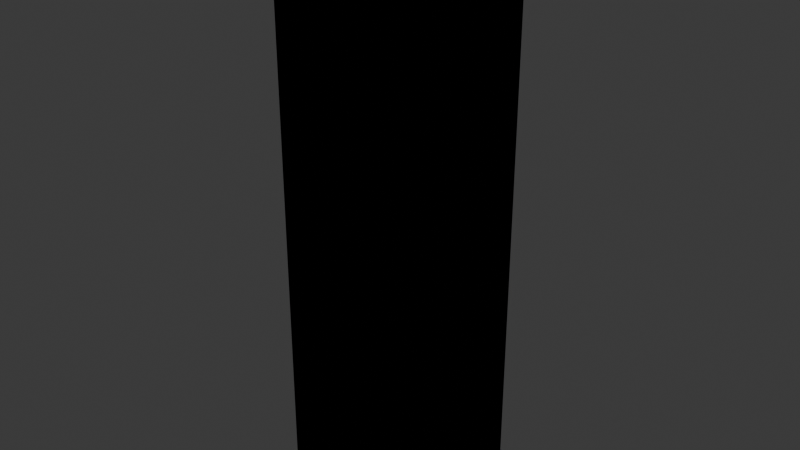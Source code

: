 # Source: Test.blend  (saved by Blender 5.0.119; exported with 4.5.12 LTS)
import bpy
from mathutils import Matrix  # noqa: F401  (used for matrix-valued properties, if any)

bpy.ops.wm.read_factory_settings(use_empty=True)
scene = bpy.context.scene
scene.name = 'Scene'

# ---- collections
col_collection = bpy.data.collections.new('Collection'); scene.collection.children.link(col_collection)
col_snapsplit_parts = bpy.data.collections.new('_SnapSplit_Parts'); scene.collection.children.link(col_snapsplit_parts)
col_snapsplit_cutters = bpy.data.collections.new('_SnapSplit_Cutters'); scene.collection.children.link(col_snapsplit_cutters)

# ---- materials (node trees are filled in below, after node groups)
mat_material = bpy.data.materials.new('Material')
mat_material.alpha_threshold = 0.0
mat_material.use_backface_culling_lightprobe_volume = False
mat_material.roughness = 0.5
mat_material.line_color = (0.0, 0.0, 0.0, 1.0)

# ---- material node trees
mat_material.use_nodes = True; mat_material.node_tree.nodes.clear()
_N = mat_material.node_tree.nodes; _L = mat_material.node_tree.links
n0 = _N.new('ShaderNodeOutputMaterial'); n0.name = 'Material Output'; n0.location = (200, 100)
n1 = _N.new('ShaderNodeBsdfPrincipled'); n1.name = 'Principled BSDF'; n1.location = (-200, 100)
_L.new(n1.outputs[0], n0.inputs[0])
n0.is_active_output = True

# ---- world
world_world = bpy.data.worlds.new('World'); scene.world = world_world
world_world.use_nodes = True; world_world.node_tree.nodes.clear()
_N = world_world.node_tree.nodes; _L = world_world.node_tree.links
n0 = _N.new('ShaderNodeOutputWorld'); n0.name = 'World Output'; n0.location = (200, 100)
n1 = _N.new('ShaderNodeBackground'); n1.name = 'Background'; n1.location = (-200, 100)
n1.inputs[0].default_value = (0.05088, 0.05088, 0.05088, 1.0)
_L.new(n1.outputs[0], n0.inputs[0])
n0.is_active_output = True
world_world.color = (0.05088, 0.05088, 0.05088)
world_world.sun_shadow_jitter_overblur = 0.0

# ---- meshes
me_cube = bpy.data.meshes.new('Cube')
me_cube.from_pydata([(0.1, 0.1, 0.402), (0.1, 0.1, -0.402), (0.1, -0.1, 0.402), (0.1, -0.1, -0.402), (-0.1, 0.1, 0.402), (-0.1, 0.1, -0.402), (-0.1, -0.1, 0.402), (-0.1, -0.1, -0.402)], [], [(0, 4, 6, 2), (3, 2, 6, 7), (7, 6, 4, 5), (5, 1, 3, 7), (1, 0, 2, 3), (5, 4, 0, 1)])
_uv = me_cube.uv_layers.new(name='UVMap')
_uv.uv.foreach_set('vector', [0.625, 0.5, 0.875, 0.5, 0.875, 0.75, 0.625, 0.75, 0.375, 0.75, 0.625, 0.75, 0.625, 1.0, 0.375, 1.0, 0.375, 0.0, 0.625, 0.0, 0.625, 0.25, 0.375, 0.25, 0.125, 0.5, 0.375, 0.5, 0.375, 0.75, 0.125, 0.75, 0.375, 0.5, 0.625, 0.5, 0.625, 0.75, 0.375, 0.75, 0.375, 0.25, 0.625, 0.25, 0.625, 0.5, 0.375, 0.5])
me_cube.materials.append(mat_material)
me_cube.use_mirror_vertex_groups = False
me_cube.update()
me_cube_pos_s1_006 = bpy.data.meshes.new('Cube_POS_S1.006')
me_cube_pos_s1_006.from_pydata([(0.048, -0.072, -0.08), (0.048, 0.048, -0.08), (-0.072, 0.048, -0.08), (0.048, 0.045, -0.077), (0.1, 0.1, 0.402), (0.045, 0.048, -0.077), (-0.072, 0.045, -0.077), (0.048, 0.045, -0.003), (-0.075, 0.048, -0.077), (0.048, 0.048, 0.0), (0.048, -0.075, -0.077), (0.045, 0.048, -0.003), (0.048, 0.072, -0.08), (-0.072, 0.045, -0.003), (-0.072, -0.072, -0.08), (0.045, 0.072, -0.077), (0.048, 0.075, -0.077), (0.1, -0.1, 0.402), (0.048, 0.072, 0.0), (-0.072, 0.048, 0.0), (0.048, 0.075, -0.003), (-0.075, 0.048, -0.003), (0.045, -0.072, -0.077), (0.045, 0.072, -0.003), (0.072, 0.048, -0.08), (-0.072, 0.072, -0.08), (-0.072, -0.075, -0.077), (0.075, 0.048, -0.077), (0.072, 0.045, -0.077), (-0.075, 0.072, -0.077), (0.072, 0.048, 0.0), (0.048, -0.075, -0.003), (0.072, 0.045, -0.003), (-0.072, 0.075, -0.077), (-0.1, 0.1, 0.402), (0.075, 0.048, -0.003), (0.072, 0.072, -0.08), (0.048, -0.072, 0.0), (0.072, 0.075, -0.077), (-0.072, 0.072, 0.0), (-0.072, 0.075, -0.003), (0.075, 0.072, -0.077), (0.045, -0.072, -0.003), (0.072, 0.072, 0.0), (0.075, 0.072, -0.003), (-0.075, -0.072, -0.077), (0.072, 0.075, -0.003), (-0.075, 0.072, -0.003), (0.048, -0.048, -0.08), (-0.048, 0.048, -0.08), (-0.072, -0.075, -0.003), (-0.045, 0.048, -0.077), (0.045, -0.048, -0.077), (-0.048, 0.045, -0.077), (-0.1, -0.1, 0.402), (-0.048, 0.048, 0.0), (-0.048, 0.045, -0.003), (-0.072, -0.072, 0.0), (-0.045, 0.048, -0.003), (0.048, -0.045, -0.077), (0.048, -0.048, 0.0), (-0.048, 0.072, -0.08), (0.1, 0.1, 0.0), (-0.048, 0.075, -0.077), (-0.1, -0.1, 0.0), (-0.045, 0.072, -0.077), (0.048, -0.045, -0.003), (-0.048, 0.072, 0.0), (-0.045, 0.072, -0.003), (0.045, -0.048, -0.003), (-0.048, 0.075, -0.003), (-0.075, -0.072, -0.003), (0.072, -0.072, -0.08), (-0.072, -0.048, -0.08), (0.1, -0.1, 0.0), (0.075, -0.072, -0.077), (0.072, -0.075, -0.077), (-0.075, -0.048, -0.077), (-0.1, 0.1, 0.0), (0.072, -0.072, 0.0), (-0.072, -0.045, -0.077), (0.072, -0.075, -0.003), (-0.072, -0.048, 0.0), (0.075, -0.072, -0.003), (-0.072, -0.045, -0.003), (0.072, -0.048, -0.08), (-0.075, -0.048, -0.003), (0.072, -0.045, -0.077), (0.075, -0.048, -0.077), (-0.048, -0.072, -0.08), (0.072, -0.048, 0.0), (-0.045, -0.072, -0.077), (0.075, -0.048, -0.003), (-0.048, -0.075, -0.077), (-0.048, -0.072, 0.0), (0.072, -0.045, -0.003), (-0.048, -0.075, -0.003), (-0.045, -0.072, -0.003), (-0.048, -0.048, -0.08), (-0.048, -0.045, -0.077), (-0.045, -0.048, -0.077), (-0.048, -0.048, 0.0), (-0.045, -0.048, -0.003), (-0.048, -0.045, -0.003)], [], [(4, 34, 54, 17), (74, 17, 54, 64), (64, 54, 34, 78), (62, 4, 17, 74), (78, 34, 4, 62), (82, 57, 64, 78, 39, 19, 55, 101), (55, 67, 39, 78, 62, 43, 18, 9, 60, 101), (43, 62, 74, 79, 90, 60, 9, 30), (94, 101, 60, 37, 79, 74), (74, 64, 57, 94), (14, 26, 45), (71, 50, 57), (73, 77, 80), (86, 82, 84), (89, 91, 93), (94, 96, 97), (98, 99, 100), (103, 101, 102), (73, 14, 45, 77), (26, 50, 71, 45), (57, 82, 86, 71), (84, 80, 77, 86), (98, 73, 80, 99), (82, 101, 103, 84), (102, 100, 99, 103), (89, 98, 100, 91), (101, 94, 97, 102), (96, 93, 91, 97), (14, 89, 93, 26), (94, 57, 50, 96), (73, 98, 89, 14), (45, 71, 86, 77), (93, 96, 50, 26), (80, 84, 103, 99), (100, 102, 97, 91), (0, 10, 22), (42, 31, 37), (48, 52, 59), (69, 60, 66), (72, 75, 76), (79, 81, 83), (85, 87, 88), (95, 90, 92), (48, 0, 22, 52), (10, 31, 42, 22), (37, 60, 69, 42), (66, 59, 52, 69), (85, 48, 59, 87), (60, 90, 95, 66), (92, 88, 87, 95), (72, 85, 88, 75), (90, 79, 83, 92), (81, 76, 75, 83), (0, 72, 76, 10), (79, 37, 31, 81), (48, 85, 72, 0), (22, 42, 69, 52), (76, 81, 31, 10), (59, 66, 95, 87), (88, 92, 83, 75), (2, 6, 8), (21, 13, 19), (25, 29, 33), (47, 39, 40), (49, 51, 53), (55, 56, 58), (61, 63, 65), (70, 67, 68), (25, 2, 8, 29), (6, 13, 21, 8), (19, 39, 47, 21), (40, 33, 29, 47), (61, 25, 33, 63), (67, 70, 40, 39), (68, 65, 63, 70), (49, 61, 65, 51), (55, 58, 68, 67), (56, 53, 51, 58), (2, 49, 53, 6), (55, 19, 13, 56), (25, 61, 49, 2), (8, 21, 47, 29), (53, 56, 13, 6), (33, 40, 70, 63), (65, 68, 58, 51), (1, 3, 5), (11, 7, 9), (12, 15, 16), (23, 18, 20), (24, 27, 28), (30, 32, 35), (36, 38, 41), (46, 43, 44), (12, 1, 5, 15), (3, 7, 11, 5), (9, 18, 23, 11), (20, 16, 15, 23), (36, 12, 16, 38), (18, 43, 46, 20), (44, 41, 38, 46), (24, 36, 41, 27), (43, 30, 35, 44), (32, 28, 27, 35), (1, 24, 28, 3), (30, 9, 7, 32), (12, 36, 24, 1), (5, 11, 23, 15), (28, 32, 7, 3), (16, 20, 46, 38), (41, 44, 35, 27)])
_uv = me_cube_pos_s1_006.uv_layers.new(name='UVMap')
_uv.uv.foreach_set('vector', [0.625, 0.5, 0.875, 0.5, 0.875, 0.75, 0.625, 0.75, 0.5, 0.75, 0.625, 0.75, 0.625, 1.0, 0.5, 1.0, 0.5, 0.0, 0.625, 0.0, 0.625, 0.25, 0.5, 0.25, 0.5, 0.5, 0.625, 0.5, 0.625, 0.75, 0.5, 0.75, 0.5, 0.25, 0.625, 0.25, 0.625, 0.5, 0.5, 0.5, 0.5, 0.1466, 0.5, 0.1239, 0.5, 0.0, 0.5, 0.25, 0.5, 0.2644, 0.5, 0.2409, 0.5, 0.2863, 0.5, 0.2212, 0.5, 0.2863, 0.5, 0.302, 0.5, 0.2644, 0.5, 0.25, 0.5, 0.5, 0.5, 0.4872, 0.5, 0.4506, 0.5, 0.4664, 0.5, 0.534, 0.5, 0.2212, 0.5, 0.4872, 0.5, 0.5, 0.5, 0.75, 0.5, 0.6299, 0.5, 0.6067, 0.5, 0.534, 0.5, 0.4664, 0.5, 0.5107, 0.5, 0.2066, 0.5, 0.2212, 0.5, 0.534, 0.5, 0.5497, 0.5, 0.6299, 0.5, 0.75, 0.5, 0.75, 0.5, 0.0, 0.5, 0.1239, 0.5, 0.2066, 0.0, 0.0, 0.0, 0.0, 0.0, 0.0, 0.0, 0.0, 0.0, 0.0, 0.0, 0.0, 0.0, 0.0, 0.0, 0.0, 0.0, 0.0, 0.0, 0.0, 0.0, 0.0, 0.0, 0.0, 0.0, 0.0, 0.0, 0.0, 0.0, 0.0, 0.0, 0.0, 0.0, 0.0, 0.0, 0.0, 0.0, 0.0, 0.0, 0.0, 0.0, 0.0, 0.0, 0.0, 0.0, 0.0, 0.0, 0.0, 0.0, 0.0, 0.0, 0.0, 0.0, 0.0, 0.0, 0.0, 0.0, 0.0, 0.0, 0.0, 0.0, 0.0, 0.0, 0.0, 0.0, 0.0, 0.0, 0.0, 0.0, 0.0, 0.0, 0.0, 0.0, 0.0, 0.0, 0.0, 0.0, 0.0, 0.0, 0.0, 0.0, 0.0, 0.0, 0.0, 0.0, 0.0, 0.0, 0.0, 0.0, 0.0, 0.0, 0.0, 0.0, 0.0, 0.0, 0.0, 0.0, 0.0, 0.0, 0.0, 0.0, 0.0, 0.0, 0.0, 0.0, 0.0, 0.0, 0.0, 0.0, 0.0, 0.0, 0.0, 0.0, 0.0, 0.0, 0.0, 0.0, 0.0, 0.0, 0.0, 0.0, 0.0, 0.0, 0.0, 0.0, 0.0, 0.0, 0.0, 0.0, 0.0, 0.0, 0.0, 0.0, 0.0, 0.0, 0.0, 0.0, 0.0, 0.0, 0.0, 0.0, 0.0, 0.0, 0.0, 0.0, 0.0, 0.0, 0.0, 0.0, 0.0, 0.0, 0.0, 0.0, 0.0, 0.0, 0.0, 0.0, 0.0, 0.0, 0.0, 0.0, 0.0, 0.0, 0.0, 0.0, 0.0, 0.0, 0.0, 0.0, 0.0, 0.0, 0.0, 0.0, 0.0, 0.0, 0.0, 0.0, 0.0, 0.0, 0.0, 0.0, 0.0, 0.0, 0.0, 0.0, 0.0, 0.0, 0.0, 0.0, 0.0, 0.0, 0.0, 0.0, 0.0, 0.0, 0.0, 0.0, 0.0, 0.0, 0.0, 0.0, 0.0, 0.0, 0.0, 0.0, 0.0, 0.0, 0.0, 0.0, 0.0, 0.0, 0.0, 0.0, 0.0, 0.0, 0.0, 0.0, 0.0, 0.0, 0.0, 0.0, 0.0, 0.0, 0.0, 0.0, 0.0, 0.0, 0.0, 0.0, 0.0, 0.0, 0.0, 0.0, 0.0, 0.0, 0.0, 0.0, 0.0, 0.0, 0.0, 0.0, 0.0, 0.0, 0.0, 0.0, 0.0, 0.0, 0.0, 0.0, 0.0, 0.0, 0.0, 0.0, 0.0, 0.0, 0.0, 0.0, 0.0, 0.0, 0.0, 0.0, 0.0, 0.0, 0.0, 0.0, 0.0, 0.0, 0.0, 0.0, 0.0, 0.0, 0.0, 0.0, 0.0, 0.0, 0.0, 0.0, 0.0, 0.0, 0.0, 0.0, 0.0, 0.0, 0.0, 0.0, 0.0, 0.0, 0.0, 0.0, 0.0, 0.0, 0.0, 0.0, 0.0, 0.0, 0.0, 0.0, 0.0, 0.0, 0.0, 0.0, 0.0, 0.0, 0.0, 0.0, 0.0, 0.0, 0.0, 0.0, 0.0, 0.0, 0.0, 0.0, 0.0, 0.0, 0.0, 0.0, 0.0, 0.0, 0.0, 0.0, 0.0, 0.0, 0.0, 0.0, 0.0, 0.0, 0.0, 0.0, 0.0, 0.0, 0.0, 0.0, 0.0, 0.0, 0.0, 0.0, 0.0, 0.0, 0.0, 0.0, 0.0, 0.0, 0.0, 0.0, 0.0, 0.0, 0.0, 0.0, 0.0, 0.0, 0.0, 0.0, 0.0, 0.0, 0.0, 0.0, 0.0, 0.0, 0.0, 0.0, 0.0, 0.0, 0.0, 0.0, 0.0, 0.0, 0.0, 0.0, 0.0, 0.0, 0.0, 0.0, 0.0, 0.0, 0.0, 0.0, 0.0, 0.0, 0.0, 0.0, 0.0, 0.0, 0.0, 0.0, 0.0, 0.0, 0.0, 0.0, 0.0, 0.0, 0.0, 0.0, 0.0, 0.0, 0.0, 0.0, 0.0, 0.0, 0.0, 0.0, 0.0, 0.0, 0.0, 0.0, 0.0, 0.0, 0.0, 0.0, 0.0, 0.0, 0.0, 0.0, 0.0, 0.0, 0.0, 0.0, 0.0, 0.0, 0.0, 0.0, 0.0, 0.0, 0.0, 0.0, 0.0, 0.0, 0.0, 0.0, 0.0, 0.0, 0.0, 0.0, 0.0, 0.0, 0.0, 0.0, 0.0, 0.0, 0.0, 0.0, 0.0, 0.0, 0.0, 0.0, 0.0, 0.0, 0.0, 0.0, 0.0, 0.0, 0.0, 0.0, 0.0, 0.0, 0.0, 0.0, 0.0, 0.0, 0.0, 0.0, 0.0, 0.0, 0.0, 0.0, 0.0, 0.0, 0.0, 0.0, 0.0, 0.0, 0.0, 0.0, 0.0, 0.0, 0.0, 0.0, 0.0, 0.0, 0.0, 0.0, 0.0, 0.0, 0.0, 0.0, 0.0, 0.0, 0.0, 0.0, 0.0, 0.0, 0.0, 0.0, 0.0, 0.0, 0.0, 0.0, 0.0, 0.0, 0.0, 0.0, 0.0, 0.0, 0.0, 0.0, 0.0, 0.0, 0.0, 0.0, 0.0, 0.0, 0.0, 0.0, 0.0, 0.0, 0.0, 0.0, 0.0, 0.0, 0.0, 0.0, 0.0, 0.0, 0.0, 0.0, 0.0, 0.0, 0.0, 0.0, 0.0, 0.0, 0.0, 0.0, 0.0, 0.0, 0.0, 0.0, 0.0, 0.0, 0.0, 0.0, 0.0, 0.0, 0.0, 0.0, 0.0, 0.0, 0.0, 0.0, 0.0, 0.0, 0.0, 0.0, 0.0, 0.0, 0.0, 0.0, 0.0, 0.0, 0.0, 0.0, 0.0, 0.0, 0.0, 0.0, 0.0, 0.0, 0.0, 0.0, 0.0, 0.0, 0.0, 0.0, 0.0, 0.0, 0.0, 0.0, 0.0, 0.0, 0.0, 0.0, 0.0, 0.0, 0.0, 0.0, 0.0, 0.0, 0.0, 0.0, 0.0, 0.0, 0.0, 0.0, 0.0, 0.0, 0.0, 0.0, 0.0, 0.0, 0.0, 0.0, 0.0, 0.0, 0.0, 0.0, 0.0, 0.0, 0.0, 0.0, 0.0, 0.0, 0.0, 0.0, 0.0, 0.0, 0.0, 0.0, 0.0, 0.0, 0.0, 0.0, 0.0, 0.0, 0.0, 0.0, 0.0, 0.0, 0.0, 0.0, 0.0, 0.0, 0.0, 0.0, 0.0, 0.0, 0.0, 0.0, 0.0, 0.0, 0.0, 0.0, 0.0, 0.0, 0.0, 0.0, 0.0, 0.0, 0.0, 0.0, 0.0, 0.0, 0.0, 0.0, 0.0, 0.0, 0.0, 0.0, 0.0, 0.0, 0.0, 0.0, 0.0, 0.0, 0.0, 0.0, 0.0, 0.0, 0.0, 0.0, 0.0, 0.0, 0.0, 0.0, 0.0, 0.0, 0.0, 0.0, 0.0, 0.0, 0.0, 0.0, 0.0, 0.0, 0.0, 0.0, 0.0, 0.0, 0.0, 0.0, 0.0, 0.0, 0.0, 0.0, 0.0, 0.0, 0.0, 0.0, 0.0, 0.0, 0.0, 0.0, 0.0, 0.0, 0.0, 0.0, 0.0, 0.0, 0.0, 0.0, 0.0, 0.0, 0.0, 0.0, 0.0, 0.0, 0.0, 0.0, 0.0, 0.0, 0.0, 0.0, 0.0, 0.0, 0.0, 0.0, 0.0, 0.0, 0.0, 0.0, 0.0, 0.0, 0.0, 0.0, 0.0, 0.0, 0.0])
me_cube_pos_s1_006.update()
me_cube_neg_s1_006 = bpy.data.meshes.new('Cube_NEG_S1.006')
me_cube_neg_s1_006.from_pydata([(0.1, 0.1, -0.402), (0.04784, 0.04784, -0.0802), (-0.07216, 0.04784, -0.0802), (0.04784, 0.0448, -0.07719), (0.0448, 0.04784, -0.07719), (0.04784, -0.07216, -0.0802), (-0.07216, 0.0448, -0.07719), (0.04784, 0.0448, -0.002815), (-0.07216, -0.07216, -0.0802), (-0.0752, 0.04784, -0.07719), (0.0448, 0.04784, -0.002815), (0.04784, -0.0752, -0.07719), (0.04784, 0.07216, -0.0802), (0.0448, 0.07216, -0.07719), (-0.07216, 0.0448, -0.002815), (0.04784, 0.0752, -0.07719), (-0.07216, -0.0752, -0.07719), (0.0448, -0.07216, -0.07719), (0.04784, 0.0752, -0.002815), (-0.0752, 0.04784, -0.002815), (0.0448, 0.07216, -0.002815), (0.1, -0.1, -0.402), (0.07216, 0.04784, -0.0802), (-0.07216, 0.07216, -0.0802), (0.04784, -0.0752, -0.002815), (0.0752, 0.04784, -0.07719), (-0.0752, 0.07216, -0.07719), (0.07216, 0.0448, -0.07719), (-0.0752, -0.07216, -0.07719), (-0.07216, 0.0752, -0.07719), (0.07216, 0.0448, -0.002815), (-0.1, 0.1, -0.402), (0.0752, 0.04784, -0.002815), (-0.07216, 0.0752, -0.002815), (0.07216, 0.07216, -0.0802), (0.0448, -0.07216, -0.002815), (0.07216, 0.0752, -0.07719), (-0.0752, 0.07216, -0.002815), (0.0752, 0.07216, -0.07719), (-0.1, -0.1, -0.402), (-0.04784, 0.04784, -0.0802), (0.0752, 0.07216, -0.002815), (0.04784, -0.04784, -0.0802), (0.07216, 0.0752, -0.002815), (-0.07216, -0.0752, -0.002815), (-0.0448, 0.04784, -0.07719), (0.0448, -0.04784, -0.07719), (-0.04784, 0.0448, -0.07719), (0.1, 0.1, 0.0), (-0.04784, 0.0448, -0.002815), (0.04784, -0.0448, -0.07719), (-0.0448, 0.04784, -0.002815), (-0.1, -0.1, 0.0), (0.04784, -0.0448, -0.002815), (-0.04784, 0.07216, -0.0802), (-0.0752, -0.07216, -0.002815), (-0.04784, 0.0752, -0.07719), (0.0448, -0.04784, -0.002815), (-0.0448, 0.07216, -0.07719), (0.1, -0.1, 0.0), (0.07216, -0.07216, -0.0802), (-0.0448, 0.07216, -0.002815), (-0.04784, 0.0752, -0.002815), (-0.07216, -0.04784, -0.0802), (0.0752, -0.07216, -0.07719), (-0.1, 0.1, 0.0), (0.07216, -0.0752, -0.07719), (-0.0752, -0.04784, -0.07719), (-0.07216, -0.0448, -0.07719), (0.07216, -0.0752, -0.002815), (-0.07216, -0.0448, -0.002815), (-0.0752, -0.04784, -0.002815), (0.0752, -0.07216, -0.002815), (-0.04784, -0.07216, -0.0802), (0.07216, -0.04784, -0.0802), (0.07216, -0.0448, -0.07719), (-0.0448, -0.07216, -0.07719), (-0.04784, -0.0752, -0.07719), (0.0752, -0.04784, -0.07719), (-0.04784, -0.0752, -0.002815), (0.0752, -0.04784, -0.002815), (-0.0448, -0.07216, -0.002815), (0.07216, -0.0448, -0.002815), (-0.04784, -0.04784, -0.0802), (-0.04784, -0.0448, -0.07719), (-0.0448, -0.04784, -0.07719), (-0.0448, -0.04784, -0.002815), (-0.04784, -0.0448, -0.002815), (-0.07236, -0.07216, 0.0), (-0.07216, -0.07236, 0.0), (-0.07236, -0.04784, 0.0), (-0.07216, -0.04764, 0.0), (-0.04764, -0.07216, 0.0), (-0.04764, -0.04784, 0.0), (-0.04784, -0.07236, 0.0), (-0.04784, -0.04764, 0.0), (0.04784, -0.04764, 0.0), (0.07226, -0.07226, 0.0), (0.07236, -0.07216, 0.0), (0.07236, -0.04784, 0.0), (0.07216, -0.04764, 0.0), (0.04764, -0.07216, 0.0), (0.04764, -0.04784, 0.0), (0.07216, -0.07236, 0.0), (0.04784, -0.07236, 0.0), (-0.07236, 0.04784, 0.0), (-0.07216, 0.04764, 0.0), (-0.07236, 0.07216, 0.0), (-0.07216, 0.07236, 0.0), (-0.04764, 0.04784, 0.0), (-0.04764, 0.07216, 0.0), (-0.04784, 0.04764, 0.0), (-0.04784, 0.07236, 0.0), (0.04784, 0.04764, 0.0), (0.07236, 0.07216, 0.0), (0.07236, 0.04784, 0.0), (0.07228, 0.07224, 0.0), (0.07216, 0.04764, 0.0), (0.04764, 0.04784, 0.0), (0.04764, 0.07216, 0.0), (0.07216, 0.07236, 0.0), (0.04784, 0.07236, 0.0)], [], [(31, 0, 21, 39), (98, 97, 59, 48, 116, 114, 115, 117, 113, 96, 100, 99), (116, 48, 65, 107, 108, 112, 110, 109, 111, 106, 91, 95, 93, 102, 96, 113, 118, 119, 121, 120), (107, 65, 52, 89, 88, 90, 91, 106, 105), (101, 102, 93, 92, 59, 97, 103, 104), (94, 89, 52, 59, 92), (21, 59, 52, 39), (39, 52, 65, 31), (0, 48, 59, 21), (31, 65, 48, 0), (8, 28, 16), (44, 55, 88, 89), (63, 68, 67), (71, 70, 91, 90), (73, 77, 76), (81, 79, 94, 92), (83, 85, 84), (93, 95, 87, 86), (63, 67, 28, 8), (16, 28, 55, 44), (88, 55, 71, 90), (70, 71, 67, 68), (83, 84, 68, 63), (91, 70, 87, 95), (86, 87, 84, 85), (73, 76, 85, 83), (86, 81, 92, 93), (79, 81, 76, 77), (8, 16, 77, 73), (79, 44, 89, 94), (63, 8, 73, 83), (28, 67, 71, 55), (77, 16, 44, 79), (68, 84, 87, 70), (85, 76, 81, 86), (5, 17, 11), (24, 35, 101, 104), (42, 50, 46), (57, 53, 96, 102), (60, 66, 64), (97, 98, 72, 69, 103), (74, 78, 75), (80, 99, 100, 82), (42, 46, 17, 5), (11, 17, 35, 24), (101, 35, 57, 102), (53, 57, 46, 50), (74, 75, 50, 42), (96, 53, 82, 100), (80, 82, 75, 78), (60, 64, 78, 74), (80, 72, 98, 99), (69, 72, 64, 66), (5, 11, 66, 60), (69, 24, 104, 103), (42, 5, 60, 74), (17, 46, 57, 35), (66, 11, 24, 69), (50, 75, 82, 53), (78, 64, 72, 80), (2, 9, 6), (14, 19, 105, 106), (23, 29, 26), (37, 33, 108, 107), (40, 47, 45), (51, 49, 111, 109), (54, 58, 56), (110, 112, 62, 61), (23, 26, 9, 2), (6, 9, 19, 14), (105, 19, 37, 107), (33, 37, 26, 29), (54, 56, 29, 23), (108, 33, 62, 112), (61, 62, 56, 58), (40, 45, 58, 54), (61, 51, 109, 110), (49, 51, 45, 47), (2, 6, 47, 40), (49, 14, 106, 111), (23, 2, 40, 54), (9, 26, 37, 19), (47, 6, 14, 49), (29, 56, 62, 33), (58, 45, 51, 61), (1, 4, 3), (113, 7, 10, 118), (12, 15, 13), (20, 18, 121, 119), (22, 27, 25), (32, 30, 117, 115), (34, 38, 36), (43, 41, 114, 116, 120), (12, 13, 4, 1), (3, 4, 10, 7), (118, 10, 20, 119), (18, 20, 13, 15), (34, 36, 15, 12), (121, 18, 43, 120), (41, 43, 36, 38), (22, 25, 38, 34), (41, 32, 115, 114), (30, 32, 25, 27), (1, 3, 27, 22), (30, 7, 113, 117), (12, 1, 22, 34), (4, 13, 20, 10), (27, 3, 7, 30), (15, 36, 43, 18), (38, 25, 32, 41)])
_uv = me_cube_neg_s1_006.uv_layers.new(name='UVMap')
_uv.uv.foreach_set('vector', [0.125, 0.5, 0.375, 0.5, 0.375, 0.75, 0.125, 0.75, 0.5, 0.6312, 0.5, 0.631, 0.5, 0.75, 0.5, 0.5, 0.5, 0.4869, 0.5, 0.4871, 0.5, 0.511, 0.5, 0.5108, 0.5, 0.4654, 0.5, 0.5332, 0.5, 0.6068, 0.5, 0.6076, 0.5, 0.4869, 0.5, 0.5, 0.5, 0.25, 0.5, 0.264, 0.5, 0.2645, 0.5, 0.3024, 0.5, 0.3026, 0.5, 0.2868, 0.5, 0.2863, 0.5, 0.2402, 0.5, 0.1464, 0.5, 0.222, 0.5, 0.2225, 0.5, 0.5327, 0.5, 0.5332, 0.5, 0.4654, 0.5, 0.4649, 0.5, 0.449, 0.5, 0.4492, 0.5, 0.4866, 0.5, 0.264, 0.5, 0.25, 0.5, 0.0, 0.5, 0.1231, 0.5, 0.1226, 0.5, 0.1456, 0.5, 0.1464, 0.5, 0.2402, 0.5, 0.2401, 0.5, 0.5485, 0.5, 0.5327, 0.5, 0.2225, 0.5, 0.2077, 0.5, 0.75, 0.5, 0.631, 0.5, 0.6308, 0.5, 0.5493, 0.5, 0.2069, 0.5, 0.1231, 0.5, 0.0, 0.5, 0.75, 0.5, 0.2077, 0.375, 0.75, 0.5, 0.75, 0.5, 1.0, 0.375, 1.0, 0.375, 0.0, 0.5, 0.0, 0.5, 0.25, 0.375, 0.25, 0.375, 0.5, 0.5, 0.5, 0.5, 0.75, 0.375, 0.75, 0.375, 0.25, 0.5, 0.25, 0.5, 0.5, 0.375, 0.5, 0.0, 0.0, 0.0, 0.0, 0.0, 0.0, 0.0, 0.0, 0.0, 0.0, 0.0, 0.0, 0.0, 0.0, 0.0, 0.0, 0.0, 0.0, 0.0, 0.0, 0.0, 0.0, 0.0, 0.0, 0.0, 0.0, 0.0, 0.0, 0.0, 0.0, 0.0, 0.0, 0.0, 0.0, 0.0, 0.0, 0.0, 0.0, 0.0, 0.0, 0.0, 0.0, 0.0, 0.0, 0.0, 0.0, 0.0, 0.0, 0.0, 0.0, 0.0, 0.0, 0.0, 0.0, 0.0, 0.0, 0.0, 0.0, 0.0, 0.0, 0.0, 0.0, 0.0, 0.0, 0.0, 0.0, 0.0, 0.0, 0.0, 0.0, 0.0, 0.0, 0.0, 0.0, 0.0, 0.0, 0.0, 0.0, 0.0, 0.0, 0.0, 0.0, 0.0, 0.0, 0.0, 0.0, 0.0, 0.0, 0.0, 0.0, 0.0, 0.0, 0.0, 0.0, 0.0, 0.0, 0.0, 0.0, 0.0, 0.0, 0.0, 0.0, 0.0, 0.0, 0.0, 0.0, 0.0, 0.0, 0.0, 0.0, 0.0, 0.0, 0.0, 0.0, 0.0, 0.0, 0.0, 0.0, 0.0, 0.0, 0.0, 0.0, 0.0, 0.0, 0.0, 0.0, 0.0, 0.0, 0.0, 0.0, 0.0, 0.0, 0.0, 0.0, 0.0, 0.0, 0.0, 0.0, 0.0, 0.0, 0.0, 0.0, 0.0, 0.0, 0.0, 0.0, 0.0, 0.0, 0.0, 0.0, 0.0, 0.0, 0.0, 0.0, 0.0, 0.0, 0.0, 0.0, 0.0, 0.0, 0.0, 0.0, 0.0, 0.0, 0.0, 0.0, 0.0, 0.0, 0.0, 0.0, 0.0, 0.0, 0.0, 0.0, 0.0, 0.0, 0.0, 0.0, 0.0, 0.0, 0.0, 0.0, 0.0, 0.0, 0.0, 0.0, 0.0, 0.0, 0.0, 0.0, 0.0, 0.0, 0.0, 0.0, 0.0, 0.0, 0.0, 0.0, 0.0, 0.0, 0.0, 0.0, 0.0, 0.0, 0.0, 0.0, 0.0, 0.0, 0.0, 0.0, 0.0, 0.0, 0.0, 0.0, 0.0, 0.0, 0.0, 0.0, 0.0, 0.0, 0.0, 0.0, 0.0, 0.0, 0.0, 0.0, 0.0, 0.0, 0.0, 0.0, 0.0, 0.0, 0.0, 0.0, 0.0, 0.0, 0.0, 0.0, 0.0, 0.0, 0.0, 0.0, 0.0, 0.0, 0.0, 0.0, 0.0, 0.0, 0.0, 0.0, 0.0, 0.0, 0.0, 0.0, 0.0, 0.0, 0.0, 0.0, 0.0, 0.0, 0.0, 0.0, 0.0, 0.0, 0.0, 0.0, 0.0, 0.0, 0.0, 0.0, 0.0, 0.0, 0.0, 0.0, 0.0, 0.0, 0.0, 0.0, 0.0, 0.0, 0.0, 0.0, 0.0, 0.0, 0.0, 0.0, 0.0, 0.0, 0.0, 0.0, 0.0, 0.0, 0.0, 0.0, 0.0, 0.0, 0.0, 0.0, 0.0, 0.0, 0.0, 0.0, 0.0, 0.0, 0.0, 0.0, 0.0, 0.0, 0.0, 0.0, 0.0, 0.0, 0.0, 0.0, 0.0, 0.0, 0.0, 0.0, 0.0, 0.0, 0.0, 0.0, 0.0, 0.0, 0.0, 0.0, 0.0, 0.0, 0.0, 0.0, 0.0, 0.0, 0.0, 0.0, 0.0, 0.0, 0.0, 0.0, 0.0, 0.0, 0.0, 0.0, 0.0, 0.0, 0.0, 0.0, 0.0, 0.0, 0.0, 0.0, 0.0, 0.0, 0.0, 0.0, 0.0, 0.0, 0.0, 0.0, 0.0, 0.0, 0.0, 0.0, 0.0, 0.0, 0.0, 0.0, 0.0, 0.0, 0.0, 0.0, 0.0, 0.0, 0.0, 0.0, 0.0, 0.0, 0.0, 0.0, 0.0, 0.0, 0.0, 0.0, 0.0, 0.0, 0.0, 0.0, 0.0, 0.0, 0.0, 0.0, 0.0, 0.0, 0.0, 0.0, 0.0, 0.0, 0.0, 0.0, 0.0, 0.0, 0.0, 0.0, 0.0, 0.0, 0.0, 0.0, 0.0, 0.0, 0.0, 0.0, 0.0, 0.0, 0.0, 0.0, 0.0, 0.0, 0.0, 0.0, 0.0, 0.0, 0.0, 0.0, 0.0, 0.0, 0.0, 0.0, 0.0, 0.0, 0.0, 0.0, 0.0, 0.0, 0.0, 0.0, 0.0, 0.0, 0.0, 0.0, 0.0, 0.0, 0.0, 0.0, 0.0, 0.0, 0.0, 0.0, 0.0, 0.0, 0.0, 0.0, 0.0, 0.0, 0.0, 0.0, 0.0, 0.0, 0.0, 0.0, 0.0, 0.0, 0.0, 0.0, 0.0, 0.0, 0.0, 0.0, 0.0, 0.0, 0.0, 0.0, 0.0, 0.0, 0.0, 0.0, 0.0, 0.0, 0.0, 0.0, 0.0, 0.0, 0.0, 0.0, 0.0, 0.0, 0.0, 0.0, 0.0, 0.0, 0.0, 0.0, 0.0, 0.0, 0.0, 0.0, 0.0, 0.0, 0.0, 0.0, 0.0, 0.0, 0.0, 0.0, 0.0, 0.0, 0.0, 0.0, 0.0, 0.0, 0.0, 0.0, 0.0, 0.0, 0.0, 0.0, 0.0, 0.0, 0.0, 0.0, 0.0, 0.0, 0.0, 0.0, 0.0, 0.0, 0.0, 0.0, 0.0, 0.0, 0.0, 0.0, 0.0, 0.0, 0.0, 0.0, 0.0, 0.0, 0.0, 0.0, 0.0, 0.0, 0.0, 0.0, 0.0, 0.0, 0.0, 0.0, 0.0, 0.0, 0.0, 0.0, 0.0, 0.0, 0.0, 0.0, 0.0, 0.0, 0.0, 0.0, 0.0, 0.0, 0.0, 0.0, 0.0, 0.0, 0.0, 0.0, 0.0, 0.0, 0.0, 0.0, 0.0, 0.0, 0.0, 0.0, 0.0, 0.0, 0.0, 0.0, 0.0, 0.0, 0.0, 0.0, 0.0, 0.0, 0.0, 0.0, 0.0, 0.0, 0.0, 0.0, 0.0, 0.0, 0.0, 0.0, 0.0, 0.0, 0.0, 0.0, 0.0, 0.0, 0.0, 0.0, 0.0, 0.0, 0.0, 0.0, 0.0, 0.0, 0.0, 0.0, 0.0, 0.0, 0.0, 0.0, 0.0, 0.0, 0.0, 0.0, 0.0, 0.0, 0.0, 0.0, 0.0, 0.0, 0.0, 0.0, 0.0, 0.0, 0.0, 0.0, 0.0, 0.0, 0.0, 0.0, 0.0, 0.0, 0.0, 0.0, 0.0, 0.0, 0.0, 0.0, 0.0, 0.0, 0.0, 0.0, 0.0, 0.0, 0.0, 0.0, 0.0, 0.0, 0.0, 0.0, 0.0, 0.0, 0.0, 0.0, 0.0, 0.0, 0.0, 0.0, 0.0, 0.0, 0.0, 0.0, 0.0, 0.0, 0.0, 0.0, 0.0, 0.0, 0.0, 0.0, 0.0, 0.0, 0.0, 0.0, 0.0, 0.0, 0.0, 0.0, 0.0, 0.0, 0.0, 0.0, 0.0, 0.0, 0.0, 0.0, 0.0, 0.0, 0.0, 0.0, 0.0, 0.0, 0.0, 0.0, 0.0, 0.0, 0.0, 0.0, 0.0, 0.0, 0.0, 0.0, 0.0, 0.0, 0.0, 0.0, 0.0, 0.0, 0.0, 0.0, 0.0, 0.0, 0.0, 0.0, 0.0, 0.0, 0.0, 0.0, 0.0, 0.0, 0.0, 0.0, 0.0, 0.0, 0.0, 0.0, 0.0, 0.0, 0.0, 0.0, 0.0, 0.0, 0.0, 0.0, 0.0, 0.0, 0.0, 0.0, 0.0, 0.0, 0.0, 0.0, 0.0, 0.0, 0.0, 0.0, 0.0, 0.0, 0.0, 0.0, 0.0, 0.0, 0.0, 0.0, 0.0, 0.0, 0.0, 0.0, 0.0, 0.0, 0.0, 0.0, 0.0, 0.0, 0.0, 0.0, 0.0, 0.0])
me_cube_neg_s1_006.update()
me_recttenon = bpy.data.meshes.new('RectTenon')
me_recttenon.from_pydata([(-0.012, -0.012, -0.04), (-0.012, -0.015, -0.037), (-0.015, -0.012, -0.037), (-0.012, -0.015, 0.037), (-0.012, -0.012, 0.04), (-0.015, -0.012, 0.037), (-0.012, 0.012, -0.04), (-0.015, 0.012, -0.037), (-0.012, 0.015, -0.037), (-0.012, 0.012, 0.04), (-0.012, 0.015, 0.037), (-0.015, 0.012, 0.037), (0.012, -0.012, -0.04), (0.015, -0.012, -0.037), (0.012, -0.015, -0.037), (0.012, -0.012, 0.04), (0.012, -0.015, 0.037), (0.015, -0.012, 0.037), (0.012, 0.012, -0.04), (0.012, 0.015, -0.037), (0.015, 0.012, -0.037), (0.012, 0.012, 0.04), (0.015, 0.012, 0.037), (0.012, 0.015, 0.037)], [], [(0, 1, 2), (3, 4, 5), (6, 7, 8), (9, 10, 11), (12, 13, 14), (15, 16, 17), (18, 19, 20), (21, 22, 23), (6, 0, 2, 7), (1, 3, 5, 2), (4, 9, 11, 5), (10, 8, 7, 11), (18, 6, 8, 19), (9, 21, 23, 10), (22, 20, 19, 23), (12, 18, 20, 13), (21, 15, 17, 22), (16, 14, 13, 17), (0, 12, 14, 1), (15, 4, 3, 16), (6, 18, 12, 0), (2, 5, 11, 7), (14, 16, 3, 1), (21, 9, 4, 15), (8, 10, 23, 19), (20, 22, 17, 13)])
me_recttenon.update()
me_recttenon_001 = bpy.data.meshes.new('RectTenon.001')
me_recttenon_001.from_pydata([(-0.012, -0.012, -0.04), (-0.012, -0.015, -0.037), (-0.015, -0.012, -0.037), (-0.012, -0.015, 0.037), (-0.012, -0.012, 0.04), (-0.015, -0.012, 0.037), (-0.012, 0.012, -0.04), (-0.015, 0.012, -0.037), (-0.012, 0.015, -0.037), (-0.012, 0.012, 0.04), (-0.012, 0.015, 0.037), (-0.015, 0.012, 0.037), (0.012, -0.012, -0.04), (0.015, -0.012, -0.037), (0.012, -0.015, -0.037), (0.012, -0.012, 0.04), (0.012, -0.015, 0.037), (0.015, -0.012, 0.037), (0.012, 0.012, -0.04), (0.012, 0.015, -0.037), (0.015, 0.012, -0.037), (0.012, 0.012, 0.04), (0.015, 0.012, 0.037), (0.012, 0.015, 0.037)], [], [(0, 1, 2), (3, 4, 5), (6, 7, 8), (9, 10, 11), (12, 13, 14), (15, 16, 17), (18, 19, 20), (21, 22, 23), (6, 0, 2, 7), (1, 3, 5, 2), (4, 9, 11, 5), (10, 8, 7, 11), (18, 6, 8, 19), (9, 21, 23, 10), (22, 20, 19, 23), (12, 18, 20, 13), (21, 15, 17, 22), (16, 14, 13, 17), (0, 12, 14, 1), (15, 4, 3, 16), (6, 18, 12, 0), (2, 5, 11, 7), (14, 16, 3, 1), (21, 9, 4, 15), (8, 10, 23, 19), (20, 22, 17, 13)])
me_recttenon_001.update()
me_recttenon_002 = bpy.data.meshes.new('RectTenon.002')
me_recttenon_002.from_pydata([(-0.012, -0.012, -0.04), (-0.012, -0.015, -0.037), (-0.015, -0.012, -0.037), (-0.012, -0.015, 0.037), (-0.012, -0.012, 0.04), (-0.015, -0.012, 0.037), (-0.012, 0.012, -0.04), (-0.015, 0.012, -0.037), (-0.012, 0.015, -0.037), (-0.012, 0.012, 0.04), (-0.012, 0.015, 0.037), (-0.015, 0.012, 0.037), (0.012, -0.012, -0.04), (0.015, -0.012, -0.037), (0.012, -0.015, -0.037), (0.012, -0.012, 0.04), (0.012, -0.015, 0.037), (0.015, -0.012, 0.037), (0.012, 0.012, -0.04), (0.012, 0.015, -0.037), (0.015, 0.012, -0.037), (0.012, 0.012, 0.04), (0.015, 0.012, 0.037), (0.012, 0.015, 0.037)], [], [(0, 1, 2), (3, 4, 5), (6, 7, 8), (9, 10, 11), (12, 13, 14), (15, 16, 17), (18, 19, 20), (21, 22, 23), (6, 0, 2, 7), (1, 3, 5, 2), (4, 9, 11, 5), (10, 8, 7, 11), (18, 6, 8, 19), (9, 21, 23, 10), (22, 20, 19, 23), (12, 18, 20, 13), (21, 15, 17, 22), (16, 14, 13, 17), (0, 12, 14, 1), (15, 4, 3, 16), (6, 18, 12, 0), (2, 5, 11, 7), (14, 16, 3, 1), (21, 9, 4, 15), (8, 10, 23, 19), (20, 22, 17, 13)])
me_recttenon_002.update()
me_recttenon_003 = bpy.data.meshes.new('RectTenon.003')
me_recttenon_003.from_pydata([(-0.012, -0.012, -0.04), (-0.012, -0.015, -0.037), (-0.015, -0.012, -0.037), (-0.012, -0.015, 0.037), (-0.012, -0.012, 0.04), (-0.015, -0.012, 0.037), (-0.012, 0.012, -0.04), (-0.015, 0.012, -0.037), (-0.012, 0.015, -0.037), (-0.012, 0.012, 0.04), (-0.012, 0.015, 0.037), (-0.015, 0.012, 0.037), (0.012, -0.012, -0.04), (0.015, -0.012, -0.037), (0.012, -0.015, -0.037), (0.012, -0.012, 0.04), (0.012, -0.015, 0.037), (0.015, -0.012, 0.037), (0.012, 0.012, -0.04), (0.012, 0.015, -0.037), (0.015, 0.012, -0.037), (0.012, 0.012, 0.04), (0.015, 0.012, 0.037), (0.012, 0.015, 0.037)], [], [(0, 1, 2), (3, 4, 5), (6, 7, 8), (9, 10, 11), (12, 13, 14), (15, 16, 17), (18, 19, 20), (21, 22, 23), (6, 0, 2, 7), (1, 3, 5, 2), (4, 9, 11, 5), (10, 8, 7, 11), (18, 6, 8, 19), (9, 21, 23, 10), (22, 20, 19, 23), (12, 18, 20, 13), (21, 15, 17, 22), (16, 14, 13, 17), (0, 12, 14, 1), (15, 4, 3, 16), (6, 18, 12, 0), (2, 5, 11, 7), (14, 16, 3, 1), (21, 9, 4, 15), (8, 10, 23, 19), (20, 22, 17, 13)])
me_recttenon_003.update()
me_recttenon_004 = bpy.data.meshes.new('RectTenon.004')
me_recttenon_004.from_pydata([(-0.012, -0.012, -0.04), (-0.012, -0.015, -0.037), (-0.015, -0.012, -0.037), (-0.012, -0.015, 0.037), (-0.012, -0.012, 0.04), (-0.015, -0.012, 0.037), (-0.012, 0.012, -0.04), (-0.015, 0.012, -0.037), (-0.012, 0.015, -0.037), (-0.012, 0.012, 0.04), (-0.012, 0.015, 0.037), (-0.015, 0.012, 0.037), (0.012, -0.012, -0.04), (0.015, -0.012, -0.037), (0.012, -0.015, -0.037), (0.012, -0.012, 0.04), (0.012, -0.015, 0.037), (0.015, -0.012, 0.037), (0.012, 0.012, -0.04), (0.012, 0.015, -0.037), (0.015, 0.012, -0.037), (0.012, 0.012, 0.04), (0.015, 0.012, 0.037), (0.012, 0.015, 0.037)], [], [(0, 1, 2), (3, 4, 5), (6, 7, 8), (9, 10, 11), (12, 13, 14), (15, 16, 17), (18, 19, 20), (21, 22, 23), (6, 0, 2, 7), (1, 3, 5, 2), (4, 9, 11, 5), (10, 8, 7, 11), (18, 6, 8, 19), (9, 21, 23, 10), (22, 20, 19, 23), (12, 18, 20, 13), (21, 15, 17, 22), (16, 14, 13, 17), (0, 12, 14, 1), (15, 4, 3, 16), (6, 18, 12, 0), (2, 5, 11, 7), (14, 16, 3, 1), (21, 9, 4, 15), (8, 10, 23, 19), (20, 22, 17, 13)])
me_recttenon_004.update()
me_recttenon_005 = bpy.data.meshes.new('RectTenon.005')
me_recttenon_005.from_pydata([(-0.012, -0.012, -0.04), (-0.012, -0.015, -0.037), (-0.015, -0.012, -0.037), (-0.012, -0.015, 0.037), (-0.012, -0.012, 0.04), (-0.015, -0.012, 0.037), (-0.012, 0.012, -0.04), (-0.015, 0.012, -0.037), (-0.012, 0.015, -0.037), (-0.012, 0.012, 0.04), (-0.012, 0.015, 0.037), (-0.015, 0.012, 0.037), (0.012, -0.012, -0.04), (0.015, -0.012, -0.037), (0.012, -0.015, -0.037), (0.012, -0.012, 0.04), (0.012, -0.015, 0.037), (0.015, -0.012, 0.037), (0.012, 0.012, -0.04), (0.012, 0.015, -0.037), (0.015, 0.012, -0.037), (0.012, 0.012, 0.04), (0.015, 0.012, 0.037), (0.012, 0.015, 0.037)], [], [(0, 1, 2), (3, 4, 5), (6, 7, 8), (9, 10, 11), (12, 13, 14), (15, 16, 17), (18, 19, 20), (21, 22, 23), (6, 0, 2, 7), (1, 3, 5, 2), (4, 9, 11, 5), (10, 8, 7, 11), (18, 6, 8, 19), (9, 21, 23, 10), (22, 20, 19, 23), (12, 18, 20, 13), (21, 15, 17, 22), (16, 14, 13, 17), (0, 12, 14, 1), (15, 4, 3, 16), (6, 18, 12, 0), (2, 5, 11, 7), (14, 16, 3, 1), (21, 9, 4, 15), (8, 10, 23, 19), (20, 22, 17, 13)])
me_recttenon_005.update()
me_recttenon_006 = bpy.data.meshes.new('RectTenon.006')
me_recttenon_006.from_pydata([(-0.012, -0.012, -0.04), (-0.012, -0.015, -0.037), (-0.015, -0.012, -0.037), (-0.012, -0.015, 0.037), (-0.012, -0.012, 0.04), (-0.015, -0.012, 0.037), (-0.012, 0.012, -0.04), (-0.015, 0.012, -0.037), (-0.012, 0.015, -0.037), (-0.012, 0.012, 0.04), (-0.012, 0.015, 0.037), (-0.015, 0.012, 0.037), (0.012, -0.012, -0.04), (0.015, -0.012, -0.037), (0.012, -0.015, -0.037), (0.012, -0.012, 0.04), (0.012, -0.015, 0.037), (0.015, -0.012, 0.037), (0.012, 0.012, -0.04), (0.012, 0.015, -0.037), (0.015, 0.012, -0.037), (0.012, 0.012, 0.04), (0.015, 0.012, 0.037), (0.012, 0.015, 0.037)], [], [(0, 1, 2), (3, 4, 5), (6, 7, 8), (9, 10, 11), (12, 13, 14), (15, 16, 17), (18, 19, 20), (21, 22, 23), (6, 0, 2, 7), (1, 3, 5, 2), (4, 9, 11, 5), (10, 8, 7, 11), (18, 6, 8, 19), (9, 21, 23, 10), (22, 20, 19, 23), (12, 18, 20, 13), (21, 15, 17, 22), (16, 14, 13, 17), (0, 12, 14, 1), (15, 4, 3, 16), (6, 18, 12, 0), (2, 5, 11, 7), (14, 16, 3, 1), (21, 9, 4, 15), (8, 10, 23, 19), (20, 22, 17, 13)])
me_recttenon_006.update()
me_recttenon_007 = bpy.data.meshes.new('RectTenon.007')
me_recttenon_007.from_pydata([(-0.012, -0.012, -0.04), (-0.012, -0.015, -0.037), (-0.015, -0.012, -0.037), (-0.012, -0.015, 0.037), (-0.012, -0.012, 0.04), (-0.015, -0.012, 0.037), (-0.012, 0.012, -0.04), (-0.015, 0.012, -0.037), (-0.012, 0.015, -0.037), (-0.012, 0.012, 0.04), (-0.012, 0.015, 0.037), (-0.015, 0.012, 0.037), (0.012, -0.012, -0.04), (0.015, -0.012, -0.037), (0.012, -0.015, -0.037), (0.012, -0.012, 0.04), (0.012, -0.015, 0.037), (0.015, -0.012, 0.037), (0.012, 0.012, -0.04), (0.012, 0.015, -0.037), (0.015, 0.012, -0.037), (0.012, 0.012, 0.04), (0.015, 0.012, 0.037), (0.012, 0.015, 0.037)], [], [(0, 1, 2), (3, 4, 5), (6, 7, 8), (9, 10, 11), (12, 13, 14), (15, 16, 17), (18, 19, 20), (21, 22, 23), (6, 0, 2, 7), (1, 3, 5, 2), (4, 9, 11, 5), (10, 8, 7, 11), (18, 6, 8, 19), (9, 21, 23, 10), (22, 20, 19, 23), (12, 18, 20, 13), (21, 15, 17, 22), (16, 14, 13, 17), (0, 12, 14, 1), (15, 4, 3, 16), (6, 18, 12, 0), (2, 5, 11, 7), (14, 16, 3, 1), (21, 9, 4, 15), (8, 10, 23, 19), (20, 22, 17, 13)])
me_recttenon_007.update()

# ---- objects
ob_cube = bpy.data.objects.new('Cube', me_cube)
ob_cube_a_s1 = bpy.data.objects.new('Cube_A_S1', me_cube_pos_s1_006)
ob_cube_b_s1 = bpy.data.objects.new('Cube_B_S1', me_cube_neg_s1_006)
ob_recttenon = bpy.data.objects.new('RectTenon', me_recttenon)
ob_tenonsocketcutter_0 = bpy.data.objects.new('TenonSocketCutter_0', me_recttenon_001)
ob_recttenon_001 = bpy.data.objects.new('RectTenon.001', me_recttenon_002)
ob_tenonsocketcutter_1 = bpy.data.objects.new('TenonSocketCutter_1', me_recttenon_003)
ob_recttenon_002 = bpy.data.objects.new('RectTenon.002', me_recttenon_004)
ob_tenonsocketcutter_2 = bpy.data.objects.new('TenonSocketCutter_2', me_recttenon_005)
ob_recttenon_003 = bpy.data.objects.new('RectTenon.003', me_recttenon_006)
ob_tenonsocketcutter_3 = bpy.data.objects.new('TenonSocketCutter_3', me_recttenon_007)

# ---- transforms, parenting, visibility, modifiers, constraints
ob_cube.location = (0.0, 0.0, 0.0)
ob_cube.lock_rotations_4d = False
ob_cube.empty_display_type = 'ARROWS'
ob_cube.lineart.crease_threshold = 0.0
ob_cube_a_s1.location = (0.0, 0.0, 0.0)
ob_cube_b_s1.location = (0.0, 0.0, 0.0)
ob_recttenon.location = (-0.06, -0.06, -0.04)
ob_tenonsocketcutter_0.location = (-0.06, -0.06, -0.04)
ob_tenonsocketcutter_0.scale = (1.013, 1.013, 1.005)
ob_recttenon_001.location = (0.06, -0.06, -0.04)
ob_tenonsocketcutter_1.location = (0.06, -0.06, -0.04)
ob_tenonsocketcutter_1.scale = (1.013, 1.013, 1.005)
ob_recttenon_002.location = (-0.06, 0.06, -0.04)
ob_tenonsocketcutter_2.location = (-0.06, 0.06, -0.04)
ob_tenonsocketcutter_2.scale = (1.013, 1.013, 1.005)
ob_recttenon_003.location = (0.06, 0.06, -0.04)
ob_tenonsocketcutter_3.location = (0.06, 0.06, -0.04)
ob_tenonsocketcutter_3.scale = (1.013, 1.013, 1.005)

# ---- collection membership
col_collection.objects.link(ob_cube)
col_collection.objects.link(ob_cube_a_s1)
col_collection.objects.link(ob_cube_b_s1)
col_snapsplit_parts.objects.link(ob_cube_a_s1)
col_snapsplit_parts.objects.link(ob_cube_b_s1)
col_snapsplit_cutters.objects.link(ob_recttenon)
col_snapsplit_cutters.objects.link(ob_tenonsocketcutter_0)
col_snapsplit_cutters.objects.link(ob_recttenon_001)
col_snapsplit_cutters.objects.link(ob_tenonsocketcutter_1)
col_snapsplit_cutters.objects.link(ob_recttenon_002)
col_snapsplit_cutters.objects.link(ob_tenonsocketcutter_2)
col_snapsplit_cutters.objects.link(ob_recttenon_003)
col_snapsplit_cutters.objects.link(ob_tenonsocketcutter_3)

# ---- scene / render settings (as saved in the file)
scene.frame_start = 1; scene.frame_end = 250; scene.frame_set(1)
scene.render.engine = 'BLENDER_EEVEE_NEXT'
scene.render.bake_bias = 0.0
scene.render.bake_samples = 0
scene.cycles.sampling_pattern = 'TABULATED_SOBOL'
scene.eevee.use_volume_custom_range = False
bpy.context.view_layer.update()

# ---- added for rendering (the .blend has no active camera and no usable light): camera, sun
cam_auto = bpy.data.cameras.new('AutoCamera')
cam_auto.lens = 50.0
cam_auto.sensor_width = 36.0
cam_auto.clip_end = 1000.0
ob_auto_camera = bpy.data.objects.new('AutoCamera', cam_auto)
scene.collection.objects.link(ob_auto_camera)
ob_auto_camera.location = (0.78857, -0.946284, 0.630856)
ob_auto_camera.rotation_euler = (1.09748, -7.21219e-08, 0.694738)
scene.camera = ob_auto_camera
light_auto_sun = bpy.data.lights.new('AutoSun', 'SUN')
light_auto_sun.energy = 3.0
light_auto_sun.angle = 0.0523599
ob_auto_sun = bpy.data.objects.new('AutoSun', light_auto_sun)
scene.collection.objects.link(ob_auto_sun)
ob_auto_sun.rotation_euler = (0.872665, 0.174533, 0.523599)
bpy.context.view_layer.update()
